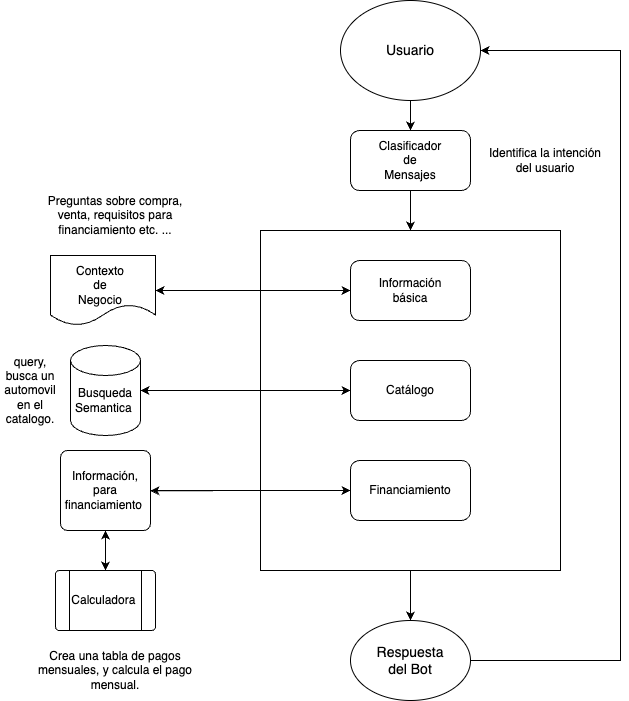

The diagram above was exported from draw.io. Its source (the exported page's mxGraphModel, read from the mxfile embedded in the PNG):
<mxGraphModel dx="842" dy="712" grid="1" gridSize="10" guides="1" tooltips="1" connect="1" arrows="1" fold="1" page="1" pageScale="1" pageWidth="850" pageHeight="1100" math="0" shadow="0">
  <root>
    <mxCell id="0" />
    <mxCell id="1" parent="0" />
    <mxCell id="OGFyvkf-34GSJhp02dlT-70" style="edgeStyle=orthogonalEdgeStyle;rounded=0;orthogonalLoop=1;jettySize=auto;html=1;exitX=0.5;exitY=1;exitDx=0;exitDy=0;entryX=0.5;entryY=0;entryDx=0;entryDy=0;" parent="1" source="OGFyvkf-34GSJhp02dlT-1" target="OGFyvkf-34GSJhp02dlT-5" edge="1">
      <mxGeometry relative="1" as="geometry" />
    </mxCell>
    <mxCell id="OGFyvkf-34GSJhp02dlT-1" value="" style="ellipse;whiteSpace=wrap;html=1;" parent="1" vertex="1">
      <mxGeometry x="400" y="40" width="140" height="100" as="geometry" />
    </mxCell>
    <mxCell id="OGFyvkf-34GSJhp02dlT-2" value="&lt;font style=&quot;font-size: 14px;&quot;&gt;Usuario&lt;/font&gt;" style="text;html=1;align=center;verticalAlign=middle;whiteSpace=wrap;rounded=0;" parent="1" vertex="1">
      <mxGeometry x="430" y="60" width="80" height="60" as="geometry" />
    </mxCell>
    <mxCell id="OGFyvkf-34GSJhp02dlT-11" value="" style="edgeStyle=orthogonalEdgeStyle;rounded=0;orthogonalLoop=1;jettySize=auto;html=1;entryX=0.5;entryY=0;entryDx=0;entryDy=0;" parent="1" source="OGFyvkf-34GSJhp02dlT-5" target="OGFyvkf-34GSJhp02dlT-7" edge="1">
      <mxGeometry relative="1" as="geometry">
        <mxPoint x="470" y="260" as="targetPoint" />
      </mxGeometry>
    </mxCell>
    <mxCell id="OGFyvkf-34GSJhp02dlT-5" value="" style="rounded=1;whiteSpace=wrap;html=1;" parent="1" vertex="1">
      <mxGeometry x="410" y="170" width="120" height="60" as="geometry" />
    </mxCell>
    <mxCell id="OGFyvkf-34GSJhp02dlT-22" style="edgeStyle=orthogonalEdgeStyle;rounded=0;orthogonalLoop=1;jettySize=auto;html=1;" parent="1" source="OGFyvkf-34GSJhp02dlT-7" edge="1">
      <mxGeometry relative="1" as="geometry">
        <mxPoint x="470" y="660" as="targetPoint" />
      </mxGeometry>
    </mxCell>
    <mxCell id="OGFyvkf-34GSJhp02dlT-7" value="" style="rounded=0;whiteSpace=wrap;html=1;" parent="1" vertex="1">
      <mxGeometry x="320" y="270" width="300" height="340" as="geometry" />
    </mxCell>
    <mxCell id="OGFyvkf-34GSJhp02dlT-25" style="edgeStyle=orthogonalEdgeStyle;rounded=0;orthogonalLoop=1;jettySize=auto;html=1;entryX=1;entryY=0.5;entryDx=0;entryDy=0;" parent="1" source="OGFyvkf-34GSJhp02dlT-8" target="OGFyvkf-34GSJhp02dlT-13" edge="1">
      <mxGeometry relative="1" as="geometry" />
    </mxCell>
    <mxCell id="OGFyvkf-34GSJhp02dlT-8" value="" style="rounded=1;whiteSpace=wrap;html=1;" parent="1" vertex="1">
      <mxGeometry x="410" y="300" width="120" height="60" as="geometry" />
    </mxCell>
    <mxCell id="OGFyvkf-34GSJhp02dlT-27" style="edgeStyle=orthogonalEdgeStyle;rounded=0;orthogonalLoop=1;jettySize=auto;html=1;" parent="1" source="OGFyvkf-34GSJhp02dlT-9" edge="1">
      <mxGeometry relative="1" as="geometry">
        <mxPoint x="200" y="430" as="targetPoint" />
      </mxGeometry>
    </mxCell>
    <mxCell id="OGFyvkf-34GSJhp02dlT-9" value="" style="rounded=1;whiteSpace=wrap;html=1;" parent="1" vertex="1">
      <mxGeometry x="410" y="400" width="120" height="60" as="geometry" />
    </mxCell>
    <mxCell id="OGFyvkf-34GSJhp02dlT-46" style="edgeStyle=orthogonalEdgeStyle;rounded=0;orthogonalLoop=1;jettySize=auto;html=1;exitX=0;exitY=0.5;exitDx=0;exitDy=0;" parent="1" source="OGFyvkf-34GSJhp02dlT-10" edge="1">
      <mxGeometry relative="1" as="geometry">
        <mxPoint x="210" y="530.3333333333335" as="targetPoint" />
      </mxGeometry>
    </mxCell>
    <mxCell id="OGFyvkf-34GSJhp02dlT-10" value="" style="rounded=1;whiteSpace=wrap;html=1;" parent="1" vertex="1">
      <mxGeometry x="410" y="500" width="120" height="60" as="geometry" />
    </mxCell>
    <mxCell id="OGFyvkf-34GSJhp02dlT-26" style="edgeStyle=orthogonalEdgeStyle;rounded=0;orthogonalLoop=1;jettySize=auto;html=1;entryX=0;entryY=0.5;entryDx=0;entryDy=0;" parent="1" source="OGFyvkf-34GSJhp02dlT-12" target="OGFyvkf-34GSJhp02dlT-9" edge="1">
      <mxGeometry relative="1" as="geometry" />
    </mxCell>
    <mxCell id="OGFyvkf-34GSJhp02dlT-12" value="" style="shape=cylinder3;whiteSpace=wrap;html=1;boundedLbl=1;backgroundOutline=1;size=15;" parent="1" vertex="1">
      <mxGeometry x="130" y="385" width="70" height="90" as="geometry" />
    </mxCell>
    <mxCell id="OGFyvkf-34GSJhp02dlT-24" style="edgeStyle=orthogonalEdgeStyle;rounded=0;orthogonalLoop=1;jettySize=auto;html=1;entryX=0;entryY=0.5;entryDx=0;entryDy=0;" parent="1" source="OGFyvkf-34GSJhp02dlT-13" target="OGFyvkf-34GSJhp02dlT-8" edge="1">
      <mxGeometry relative="1" as="geometry" />
    </mxCell>
    <mxCell id="OGFyvkf-34GSJhp02dlT-13" value="" style="shape=document;whiteSpace=wrap;html=1;boundedLbl=1;" parent="1" vertex="1">
      <mxGeometry x="110" y="295" width="105" height="70" as="geometry" />
    </mxCell>
    <mxCell id="OGFyvkf-34GSJhp02dlT-43" value="" style="edgeStyle=orthogonalEdgeStyle;rounded=0;orthogonalLoop=1;jettySize=auto;html=1;entryX=0.5;entryY=1;entryDx=0;entryDy=0;" parent="1" source="OGFyvkf-34GSJhp02dlT-16" target="OGFyvkf-34GSJhp02dlT-41" edge="1">
      <mxGeometry relative="1" as="geometry">
        <mxPoint x="165" y="580" as="targetPoint" />
      </mxGeometry>
    </mxCell>
    <mxCell id="OGFyvkf-34GSJhp02dlT-16" value="" style="verticalLabelPosition=bottom;verticalAlign=top;html=1;shape=process;whiteSpace=wrap;rounded=1;size=0.14;arcSize=6;" parent="1" vertex="1">
      <mxGeometry x="115" y="610" width="100" height="60" as="geometry" />
    </mxCell>
    <mxCell id="OGFyvkf-34GSJhp02dlT-71" style="edgeStyle=orthogonalEdgeStyle;rounded=0;orthogonalLoop=1;jettySize=auto;html=1;exitX=1;exitY=0.5;exitDx=0;exitDy=0;entryX=1;entryY=0.5;entryDx=0;entryDy=0;" parent="1" source="OGFyvkf-34GSJhp02dlT-20" target="OGFyvkf-34GSJhp02dlT-1" edge="1">
      <mxGeometry relative="1" as="geometry">
        <Array as="points">
          <mxPoint x="680" y="700" />
          <mxPoint x="680" y="90" />
        </Array>
      </mxGeometry>
    </mxCell>
    <mxCell id="OGFyvkf-34GSJhp02dlT-20" value="" style="ellipse;whiteSpace=wrap;html=1;" parent="1" vertex="1">
      <mxGeometry x="410" y="660" width="120" height="80" as="geometry" />
    </mxCell>
    <mxCell id="OGFyvkf-34GSJhp02dlT-21" value="&lt;font style=&quot;font-size: 14px;&quot;&gt;Respuesta del Bot&lt;/font&gt;" style="text;html=1;align=center;verticalAlign=middle;whiteSpace=wrap;rounded=0;" parent="1" vertex="1">
      <mxGeometry x="440" y="685" width="60" height="30" as="geometry" />
    </mxCell>
    <mxCell id="OGFyvkf-34GSJhp02dlT-34" value="Información básica" style="text;html=1;align=center;verticalAlign=middle;whiteSpace=wrap;rounded=0;" parent="1" vertex="1">
      <mxGeometry x="440" y="315" width="60" height="30" as="geometry" />
    </mxCell>
    <mxCell id="OGFyvkf-34GSJhp02dlT-35" value="Catálogo" style="text;html=1;align=center;verticalAlign=middle;whiteSpace=wrap;rounded=0;" parent="1" vertex="1">
      <mxGeometry x="440" y="415" width="60" height="30" as="geometry" />
    </mxCell>
    <mxCell id="OGFyvkf-34GSJhp02dlT-36" value="Financiamiento" style="text;html=1;align=center;verticalAlign=middle;whiteSpace=wrap;rounded=0;" parent="1" vertex="1">
      <mxGeometry x="440" y="515" width="60" height="30" as="geometry" />
    </mxCell>
    <mxCell id="OGFyvkf-34GSJhp02dlT-37" value="Clasificador de Mensajes" style="text;html=1;align=center;verticalAlign=middle;whiteSpace=wrap;rounded=0;" parent="1" vertex="1">
      <mxGeometry x="440" y="185" width="60" height="30" as="geometry" />
    </mxCell>
    <mxCell id="OGFyvkf-34GSJhp02dlT-38" value="Contexto de Negocio" style="text;html=1;align=center;verticalAlign=middle;whiteSpace=wrap;rounded=0;" parent="1" vertex="1">
      <mxGeometry x="130" y="310" width="60" height="30" as="geometry" />
    </mxCell>
    <mxCell id="OGFyvkf-34GSJhp02dlT-39" value="Busqueda Semantica&amp;nbsp;" style="text;html=1;align=center;verticalAlign=middle;whiteSpace=wrap;rounded=0;" parent="1" vertex="1">
      <mxGeometry x="135" y="425" width="60" height="30" as="geometry" />
    </mxCell>
    <mxCell id="OGFyvkf-34GSJhp02dlT-40" value="Calculadora&amp;nbsp;" style="text;html=1;align=center;verticalAlign=middle;whiteSpace=wrap;rounded=0;" parent="1" vertex="1">
      <mxGeometry x="135" y="625" width="60" height="30" as="geometry" />
    </mxCell>
    <mxCell id="OGFyvkf-34GSJhp02dlT-44" style="edgeStyle=orthogonalEdgeStyle;rounded=0;orthogonalLoop=1;jettySize=auto;html=1;exitX=0.5;exitY=1;exitDx=0;exitDy=0;entryX=0.5;entryY=0;entryDx=0;entryDy=0;" parent="1" source="OGFyvkf-34GSJhp02dlT-41" target="OGFyvkf-34GSJhp02dlT-16" edge="1">
      <mxGeometry relative="1" as="geometry" />
    </mxCell>
    <mxCell id="OGFyvkf-34GSJhp02dlT-45" style="edgeStyle=orthogonalEdgeStyle;rounded=0;orthogonalLoop=1;jettySize=auto;html=1;exitX=1;exitY=0.5;exitDx=0;exitDy=0;entryX=0;entryY=0.5;entryDx=0;entryDy=0;" parent="1" source="OGFyvkf-34GSJhp02dlT-41" target="OGFyvkf-34GSJhp02dlT-10" edge="1">
      <mxGeometry relative="1" as="geometry" />
    </mxCell>
    <mxCell id="OGFyvkf-34GSJhp02dlT-41" value="" style="rounded=1;whiteSpace=wrap;html=1;absoluteArcSize=1;arcSize=14;strokeWidth=1;strokeColor=default;" parent="1" vertex="1">
      <mxGeometry x="120" y="490" width="90" height="80" as="geometry" />
    </mxCell>
    <mxCell id="OGFyvkf-34GSJhp02dlT-42" value="Información, para financiamiento&amp;nbsp;" style="text;html=1;align=center;verticalAlign=middle;whiteSpace=wrap;rounded=0;" parent="1" vertex="1">
      <mxGeometry x="135" y="515" width="60" height="30" as="geometry" />
    </mxCell>
    <mxCell id="OGFyvkf-34GSJhp02dlT-74" value="query, busca un automovil en el catalogo." style="text;html=1;align=center;verticalAlign=middle;whiteSpace=wrap;rounded=0;" parent="1" vertex="1">
      <mxGeometry x="60" y="415" width="60" height="30" as="geometry" />
    </mxCell>
    <mxCell id="_CM6i0RngVTKjHIM6VhT-1" value="Preguntas sobre compra, venta, requisitos para financiamiento etc. ..." style="text;html=1;align=center;verticalAlign=middle;whiteSpace=wrap;rounded=0;" vertex="1" parent="1">
      <mxGeometry x="90" y="230" width="170" height="50" as="geometry" />
    </mxCell>
    <mxCell id="_CM6i0RngVTKjHIM6VhT-2" value="Identifica la intención del usuario" style="text;html=1;align=center;verticalAlign=middle;whiteSpace=wrap;rounded=0;" vertex="1" parent="1">
      <mxGeometry x="540" y="180" width="130" height="40" as="geometry" />
    </mxCell>
    <mxCell id="_CM6i0RngVTKjHIM6VhT-3" value="Crea una tabla de pagos mensuales, y calcula el pago mensual." style="text;html=1;align=center;verticalAlign=middle;whiteSpace=wrap;rounded=0;" vertex="1" parent="1">
      <mxGeometry x="90" y="685" width="170" height="50" as="geometry" />
    </mxCell>
  </root>
</mxGraphModel>